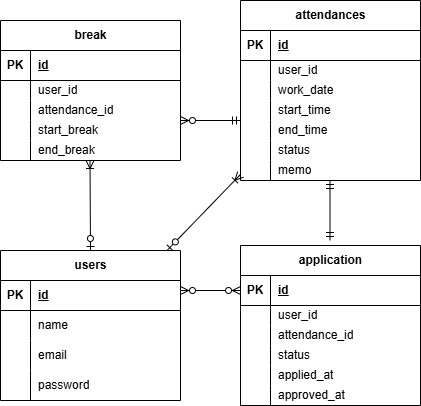

The diagram above was exported from draw.io. Its source (the exported page's mxGraphModel, read from the mxfile embedded in the PNG):
<mxGraphModel dx="683" dy="477" grid="1" gridSize="10" guides="1" tooltips="1" connect="1" arrows="1" fold="1" page="1" pageScale="1" pageWidth="827" pageHeight="1169" math="0" shadow="0">
  <root>
    <mxCell id="0" />
    <mxCell id="1" parent="0" />
    <mxCell id="2" value="users" style="shape=table;startSize=30;container=1;collapsible=1;childLayout=tableLayout;fixedRows=1;rowLines=0;fontStyle=1;align=center;resizeLast=1;html=1;" vertex="1" parent="1">
      <mxGeometry x="60" y="250" width="180" height="150" as="geometry" />
    </mxCell>
    <mxCell id="3" value="" style="shape=tableRow;horizontal=0;startSize=0;swimlaneHead=0;swimlaneBody=0;fillColor=none;collapsible=0;dropTarget=0;points=[[0,0.5],[1,0.5]];portConstraint=eastwest;top=0;left=0;right=0;bottom=1;" vertex="1" parent="2">
      <mxGeometry y="30" width="180" height="30" as="geometry" />
    </mxCell>
    <mxCell id="4" value="PK" style="shape=partialRectangle;connectable=0;fillColor=none;top=0;left=0;bottom=0;right=0;fontStyle=1;overflow=hidden;whiteSpace=wrap;html=1;" vertex="1" parent="3">
      <mxGeometry width="30" height="30" as="geometry">
        <mxRectangle width="30" height="30" as="alternateBounds" />
      </mxGeometry>
    </mxCell>
    <mxCell id="5" value="id" style="shape=partialRectangle;connectable=0;fillColor=none;top=0;left=0;bottom=0;right=0;align=left;spacingLeft=6;fontStyle=5;overflow=hidden;whiteSpace=wrap;html=1;" vertex="1" parent="3">
      <mxGeometry x="30" width="150" height="30" as="geometry">
        <mxRectangle width="150" height="30" as="alternateBounds" />
      </mxGeometry>
    </mxCell>
    <mxCell id="6" value="" style="shape=tableRow;horizontal=0;startSize=0;swimlaneHead=0;swimlaneBody=0;fillColor=none;collapsible=0;dropTarget=0;points=[[0,0.5],[1,0.5]];portConstraint=eastwest;top=0;left=0;right=0;bottom=0;" vertex="1" parent="2">
      <mxGeometry y="60" width="180" height="30" as="geometry" />
    </mxCell>
    <mxCell id="7" value="" style="shape=partialRectangle;connectable=0;fillColor=none;top=0;left=0;bottom=0;right=0;editable=1;overflow=hidden;whiteSpace=wrap;html=1;" vertex="1" parent="6">
      <mxGeometry width="30" height="30" as="geometry">
        <mxRectangle width="30" height="30" as="alternateBounds" />
      </mxGeometry>
    </mxCell>
    <mxCell id="8" value="name" style="shape=partialRectangle;connectable=0;fillColor=none;top=0;left=0;bottom=0;right=0;align=left;spacingLeft=6;overflow=hidden;whiteSpace=wrap;html=1;" vertex="1" parent="6">
      <mxGeometry x="30" width="150" height="30" as="geometry">
        <mxRectangle width="150" height="30" as="alternateBounds" />
      </mxGeometry>
    </mxCell>
    <mxCell id="9" value="" style="shape=tableRow;horizontal=0;startSize=0;swimlaneHead=0;swimlaneBody=0;fillColor=none;collapsible=0;dropTarget=0;points=[[0,0.5],[1,0.5]];portConstraint=eastwest;top=0;left=0;right=0;bottom=0;" vertex="1" parent="2">
      <mxGeometry y="90" width="180" height="30" as="geometry" />
    </mxCell>
    <mxCell id="10" value="" style="shape=partialRectangle;connectable=0;fillColor=none;top=0;left=0;bottom=0;right=0;editable=1;overflow=hidden;whiteSpace=wrap;html=1;" vertex="1" parent="9">
      <mxGeometry width="30" height="30" as="geometry">
        <mxRectangle width="30" height="30" as="alternateBounds" />
      </mxGeometry>
    </mxCell>
    <mxCell id="11" value="email" style="shape=partialRectangle;connectable=0;fillColor=none;top=0;left=0;bottom=0;right=0;align=left;spacingLeft=6;overflow=hidden;whiteSpace=wrap;html=1;" vertex="1" parent="9">
      <mxGeometry x="30" width="150" height="30" as="geometry">
        <mxRectangle width="150" height="30" as="alternateBounds" />
      </mxGeometry>
    </mxCell>
    <mxCell id="12" value="" style="shape=tableRow;horizontal=0;startSize=0;swimlaneHead=0;swimlaneBody=0;fillColor=none;collapsible=0;dropTarget=0;points=[[0,0.5],[1,0.5]];portConstraint=eastwest;top=0;left=0;right=0;bottom=0;" vertex="1" parent="2">
      <mxGeometry y="120" width="180" height="30" as="geometry" />
    </mxCell>
    <mxCell id="13" value="" style="shape=partialRectangle;connectable=0;fillColor=none;top=0;left=0;bottom=0;right=0;editable=1;overflow=hidden;whiteSpace=wrap;html=1;" vertex="1" parent="12">
      <mxGeometry width="30" height="30" as="geometry">
        <mxRectangle width="30" height="30" as="alternateBounds" />
      </mxGeometry>
    </mxCell>
    <mxCell id="14" value="password" style="shape=partialRectangle;connectable=0;fillColor=none;top=0;left=0;bottom=0;right=0;align=left;spacingLeft=6;overflow=hidden;whiteSpace=wrap;html=1;" vertex="1" parent="12">
      <mxGeometry x="30" width="150" height="30" as="geometry">
        <mxRectangle width="150" height="30" as="alternateBounds" />
      </mxGeometry>
    </mxCell>
    <mxCell id="15" value="attendances" style="shape=table;startSize=30;container=1;collapsible=1;childLayout=tableLayout;fixedRows=1;rowLines=0;fontStyle=1;align=center;resizeLast=1;html=1;" vertex="1" parent="1">
      <mxGeometry x="300" width="180" height="180" as="geometry" />
    </mxCell>
    <mxCell id="16" value="" style="shape=tableRow;horizontal=0;startSize=0;swimlaneHead=0;swimlaneBody=0;fillColor=none;collapsible=0;dropTarget=0;points=[[0,0.5],[1,0.5]];portConstraint=eastwest;top=0;left=0;right=0;bottom=1;" vertex="1" parent="15">
      <mxGeometry y="30" width="180" height="30" as="geometry" />
    </mxCell>
    <mxCell id="17" value="PK" style="shape=partialRectangle;connectable=0;fillColor=none;top=0;left=0;bottom=0;right=0;fontStyle=1;overflow=hidden;whiteSpace=wrap;html=1;" vertex="1" parent="16">
      <mxGeometry width="30" height="30" as="geometry">
        <mxRectangle width="30" height="30" as="alternateBounds" />
      </mxGeometry>
    </mxCell>
    <mxCell id="18" value="id" style="shape=partialRectangle;connectable=0;fillColor=none;top=0;left=0;bottom=0;right=0;align=left;spacingLeft=6;fontStyle=5;overflow=hidden;whiteSpace=wrap;html=1;" vertex="1" parent="16">
      <mxGeometry x="30" width="150" height="30" as="geometry">
        <mxRectangle width="150" height="30" as="alternateBounds" />
      </mxGeometry>
    </mxCell>
    <mxCell id="19" value="" style="shape=tableRow;horizontal=0;startSize=0;swimlaneHead=0;swimlaneBody=0;fillColor=none;collapsible=0;dropTarget=0;points=[[0,0.5],[1,0.5]];portConstraint=eastwest;top=0;left=0;right=0;bottom=0;" vertex="1" parent="15">
      <mxGeometry y="60" width="180" height="20" as="geometry" />
    </mxCell>
    <mxCell id="20" value="" style="shape=partialRectangle;connectable=0;fillColor=none;top=0;left=0;bottom=0;right=0;editable=1;overflow=hidden;whiteSpace=wrap;html=1;" vertex="1" parent="19">
      <mxGeometry width="30" height="20" as="geometry">
        <mxRectangle width="30" height="20" as="alternateBounds" />
      </mxGeometry>
    </mxCell>
    <mxCell id="21" value="user_id" style="shape=partialRectangle;connectable=0;fillColor=none;top=0;left=0;bottom=0;right=0;align=left;spacingLeft=6;overflow=hidden;whiteSpace=wrap;html=1;" vertex="1" parent="19">
      <mxGeometry x="30" width="150" height="20" as="geometry">
        <mxRectangle width="150" height="20" as="alternateBounds" />
      </mxGeometry>
    </mxCell>
    <mxCell id="22" value="" style="shape=tableRow;horizontal=0;startSize=0;swimlaneHead=0;swimlaneBody=0;fillColor=none;collapsible=0;dropTarget=0;points=[[0,0.5],[1,0.5]];portConstraint=eastwest;top=0;left=0;right=0;bottom=0;" vertex="1" parent="15">
      <mxGeometry y="80" width="180" height="20" as="geometry" />
    </mxCell>
    <mxCell id="23" value="" style="shape=partialRectangle;connectable=0;fillColor=none;top=0;left=0;bottom=0;right=0;editable=1;overflow=hidden;whiteSpace=wrap;html=1;" vertex="1" parent="22">
      <mxGeometry width="30" height="20" as="geometry">
        <mxRectangle width="30" height="20" as="alternateBounds" />
      </mxGeometry>
    </mxCell>
    <mxCell id="24" value="work_date" style="shape=partialRectangle;connectable=0;fillColor=none;top=0;left=0;bottom=0;right=0;align=left;spacingLeft=6;overflow=hidden;whiteSpace=wrap;html=1;" vertex="1" parent="22">
      <mxGeometry x="30" width="150" height="20" as="geometry">
        <mxRectangle width="150" height="20" as="alternateBounds" />
      </mxGeometry>
    </mxCell>
    <mxCell id="25" value="" style="shape=tableRow;horizontal=0;startSize=0;swimlaneHead=0;swimlaneBody=0;fillColor=none;collapsible=0;dropTarget=0;points=[[0,0.5],[1,0.5]];portConstraint=eastwest;top=0;left=0;right=0;bottom=0;" vertex="1" parent="15">
      <mxGeometry y="100" width="180" height="20" as="geometry" />
    </mxCell>
    <mxCell id="26" value="" style="shape=partialRectangle;connectable=0;fillColor=none;top=0;left=0;bottom=0;right=0;editable=1;overflow=hidden;whiteSpace=wrap;html=1;" vertex="1" parent="25">
      <mxGeometry width="30" height="20" as="geometry">
        <mxRectangle width="30" height="20" as="alternateBounds" />
      </mxGeometry>
    </mxCell>
    <mxCell id="27" value="start_time" style="shape=partialRectangle;connectable=0;fillColor=none;top=0;left=0;bottom=0;right=0;align=left;spacingLeft=6;overflow=hidden;whiteSpace=wrap;html=1;" vertex="1" parent="25">
      <mxGeometry x="30" width="150" height="20" as="geometry">
        <mxRectangle width="150" height="20" as="alternateBounds" />
      </mxGeometry>
    </mxCell>
    <mxCell id="28" style="shape=tableRow;horizontal=0;startSize=0;swimlaneHead=0;swimlaneBody=0;fillColor=none;collapsible=0;dropTarget=0;points=[[0,0.5],[1,0.5]];portConstraint=eastwest;top=0;left=0;right=0;bottom=0;" vertex="1" parent="15">
      <mxGeometry y="120" width="180" height="20" as="geometry" />
    </mxCell>
    <mxCell id="29" style="shape=partialRectangle;connectable=0;fillColor=none;top=0;left=0;bottom=0;right=0;editable=1;overflow=hidden;whiteSpace=wrap;html=1;" vertex="1" parent="28">
      <mxGeometry width="30" height="20" as="geometry">
        <mxRectangle width="30" height="20" as="alternateBounds" />
      </mxGeometry>
    </mxCell>
    <mxCell id="30" value="end_time" style="shape=partialRectangle;connectable=0;fillColor=none;top=0;left=0;bottom=0;right=0;align=left;spacingLeft=6;overflow=hidden;whiteSpace=wrap;html=1;" vertex="1" parent="28">
      <mxGeometry x="30" width="150" height="20" as="geometry">
        <mxRectangle width="150" height="20" as="alternateBounds" />
      </mxGeometry>
    </mxCell>
    <mxCell id="31" style="shape=tableRow;horizontal=0;startSize=0;swimlaneHead=0;swimlaneBody=0;fillColor=none;collapsible=0;dropTarget=0;points=[[0,0.5],[1,0.5]];portConstraint=eastwest;top=0;left=0;right=0;bottom=0;" vertex="1" parent="15">
      <mxGeometry y="140" width="180" height="20" as="geometry" />
    </mxCell>
    <mxCell id="32" style="shape=partialRectangle;connectable=0;fillColor=none;top=0;left=0;bottom=0;right=0;editable=1;overflow=hidden;whiteSpace=wrap;html=1;" vertex="1" parent="31">
      <mxGeometry width="30" height="20" as="geometry">
        <mxRectangle width="30" height="20" as="alternateBounds" />
      </mxGeometry>
    </mxCell>
    <mxCell id="33" value="status" style="shape=partialRectangle;connectable=0;fillColor=none;top=0;left=0;bottom=0;right=0;align=left;spacingLeft=6;overflow=hidden;whiteSpace=wrap;html=1;" vertex="1" parent="31">
      <mxGeometry x="30" width="150" height="20" as="geometry">
        <mxRectangle width="150" height="20" as="alternateBounds" />
      </mxGeometry>
    </mxCell>
    <mxCell id="34" style="shape=tableRow;horizontal=0;startSize=0;swimlaneHead=0;swimlaneBody=0;fillColor=none;collapsible=0;dropTarget=0;points=[[0,0.5],[1,0.5]];portConstraint=eastwest;top=0;left=0;right=0;bottom=0;" vertex="1" parent="15">
      <mxGeometry y="160" width="180" height="20" as="geometry" />
    </mxCell>
    <mxCell id="35" style="shape=partialRectangle;connectable=0;fillColor=none;top=0;left=0;bottom=0;right=0;editable=1;overflow=hidden;whiteSpace=wrap;html=1;" vertex="1" parent="34">
      <mxGeometry width="30" height="20" as="geometry">
        <mxRectangle width="30" height="20" as="alternateBounds" />
      </mxGeometry>
    </mxCell>
    <mxCell id="36" value="memo" style="shape=partialRectangle;connectable=0;fillColor=none;top=0;left=0;bottom=0;right=0;align=left;spacingLeft=6;overflow=hidden;whiteSpace=wrap;html=1;" vertex="1" parent="34">
      <mxGeometry x="30" width="150" height="20" as="geometry">
        <mxRectangle width="150" height="20" as="alternateBounds" />
      </mxGeometry>
    </mxCell>
    <mxCell id="37" value="break" style="shape=table;startSize=30;container=1;collapsible=1;childLayout=tableLayout;fixedRows=1;rowLines=0;fontStyle=1;align=center;resizeLast=1;html=1;" vertex="1" parent="1">
      <mxGeometry x="60" y="20" width="180" height="140" as="geometry" />
    </mxCell>
    <mxCell id="38" value="" style="shape=tableRow;horizontal=0;startSize=0;swimlaneHead=0;swimlaneBody=0;fillColor=none;collapsible=0;dropTarget=0;points=[[0,0.5],[1,0.5]];portConstraint=eastwest;top=0;left=0;right=0;bottom=1;" vertex="1" parent="37">
      <mxGeometry y="30" width="180" height="30" as="geometry" />
    </mxCell>
    <mxCell id="39" value="PK" style="shape=partialRectangle;connectable=0;fillColor=none;top=0;left=0;bottom=0;right=0;fontStyle=1;overflow=hidden;whiteSpace=wrap;html=1;" vertex="1" parent="38">
      <mxGeometry width="30" height="30" as="geometry">
        <mxRectangle width="30" height="30" as="alternateBounds" />
      </mxGeometry>
    </mxCell>
    <mxCell id="40" value="id" style="shape=partialRectangle;connectable=0;fillColor=none;top=0;left=0;bottom=0;right=0;align=left;spacingLeft=6;fontStyle=5;overflow=hidden;whiteSpace=wrap;html=1;" vertex="1" parent="38">
      <mxGeometry x="30" width="150" height="30" as="geometry">
        <mxRectangle width="150" height="30" as="alternateBounds" />
      </mxGeometry>
    </mxCell>
    <mxCell id="41" value="" style="shape=tableRow;horizontal=0;startSize=0;swimlaneHead=0;swimlaneBody=0;fillColor=none;collapsible=0;dropTarget=0;points=[[0,0.5],[1,0.5]];portConstraint=eastwest;top=0;left=0;right=0;bottom=0;" vertex="1" parent="37">
      <mxGeometry y="60" width="180" height="20" as="geometry" />
    </mxCell>
    <mxCell id="42" value="" style="shape=partialRectangle;connectable=0;fillColor=none;top=0;left=0;bottom=0;right=0;editable=1;overflow=hidden;whiteSpace=wrap;html=1;" vertex="1" parent="41">
      <mxGeometry width="30" height="20" as="geometry">
        <mxRectangle width="30" height="20" as="alternateBounds" />
      </mxGeometry>
    </mxCell>
    <mxCell id="43" value="user_id" style="shape=partialRectangle;connectable=0;fillColor=none;top=0;left=0;bottom=0;right=0;align=left;spacingLeft=6;overflow=hidden;whiteSpace=wrap;html=1;" vertex="1" parent="41">
      <mxGeometry x="30" width="150" height="20" as="geometry">
        <mxRectangle width="150" height="20" as="alternateBounds" />
      </mxGeometry>
    </mxCell>
    <mxCell id="44" value="" style="shape=tableRow;horizontal=0;startSize=0;swimlaneHead=0;swimlaneBody=0;fillColor=none;collapsible=0;dropTarget=0;points=[[0,0.5],[1,0.5]];portConstraint=eastwest;top=0;left=0;right=0;bottom=0;" vertex="1" parent="37">
      <mxGeometry y="80" width="180" height="20" as="geometry" />
    </mxCell>
    <mxCell id="45" value="" style="shape=partialRectangle;connectable=0;fillColor=none;top=0;left=0;bottom=0;right=0;editable=1;overflow=hidden;whiteSpace=wrap;html=1;" vertex="1" parent="44">
      <mxGeometry width="30" height="20" as="geometry">
        <mxRectangle width="30" height="20" as="alternateBounds" />
      </mxGeometry>
    </mxCell>
    <mxCell id="46" value="attendance_id" style="shape=partialRectangle;connectable=0;fillColor=none;top=0;left=0;bottom=0;right=0;align=left;spacingLeft=6;overflow=hidden;whiteSpace=wrap;html=1;" vertex="1" parent="44">
      <mxGeometry x="30" width="150" height="20" as="geometry">
        <mxRectangle width="150" height="20" as="alternateBounds" />
      </mxGeometry>
    </mxCell>
    <mxCell id="47" value="" style="shape=tableRow;horizontal=0;startSize=0;swimlaneHead=0;swimlaneBody=0;fillColor=none;collapsible=0;dropTarget=0;points=[[0,0.5],[1,0.5]];portConstraint=eastwest;top=0;left=0;right=0;bottom=0;" vertex="1" parent="37">
      <mxGeometry y="100" width="180" height="20" as="geometry" />
    </mxCell>
    <mxCell id="48" value="" style="shape=partialRectangle;connectable=0;fillColor=none;top=0;left=0;bottom=0;right=0;editable=1;overflow=hidden;whiteSpace=wrap;html=1;" vertex="1" parent="47">
      <mxGeometry width="30" height="20" as="geometry">
        <mxRectangle width="30" height="20" as="alternateBounds" />
      </mxGeometry>
    </mxCell>
    <mxCell id="49" value="start_break" style="shape=partialRectangle;connectable=0;fillColor=none;top=0;left=0;bottom=0;right=0;align=left;spacingLeft=6;overflow=hidden;whiteSpace=wrap;html=1;" vertex="1" parent="47">
      <mxGeometry x="30" width="150" height="20" as="geometry">
        <mxRectangle width="150" height="20" as="alternateBounds" />
      </mxGeometry>
    </mxCell>
    <mxCell id="50" style="shape=tableRow;horizontal=0;startSize=0;swimlaneHead=0;swimlaneBody=0;fillColor=none;collapsible=0;dropTarget=0;points=[[0,0.5],[1,0.5]];portConstraint=eastwest;top=0;left=0;right=0;bottom=0;" vertex="1" parent="37">
      <mxGeometry y="120" width="180" height="20" as="geometry" />
    </mxCell>
    <mxCell id="51" style="shape=partialRectangle;connectable=0;fillColor=none;top=0;left=0;bottom=0;right=0;editable=1;overflow=hidden;whiteSpace=wrap;html=1;" vertex="1" parent="50">
      <mxGeometry width="30" height="20" as="geometry">
        <mxRectangle width="30" height="20" as="alternateBounds" />
      </mxGeometry>
    </mxCell>
    <mxCell id="52" value="end_break" style="shape=partialRectangle;connectable=0;fillColor=none;top=0;left=0;bottom=0;right=0;align=left;spacingLeft=6;overflow=hidden;whiteSpace=wrap;html=1;" vertex="1" parent="50">
      <mxGeometry x="30" width="150" height="20" as="geometry">
        <mxRectangle width="150" height="20" as="alternateBounds" />
      </mxGeometry>
    </mxCell>
    <mxCell id="53" value="application" style="shape=table;startSize=30;container=1;collapsible=1;childLayout=tableLayout;fixedRows=1;rowLines=0;fontStyle=1;align=center;resizeLast=1;html=1;" vertex="1" parent="1">
      <mxGeometry x="300" y="245" width="180" height="160" as="geometry" />
    </mxCell>
    <mxCell id="54" value="" style="shape=tableRow;horizontal=0;startSize=0;swimlaneHead=0;swimlaneBody=0;fillColor=none;collapsible=0;dropTarget=0;points=[[0,0.5],[1,0.5]];portConstraint=eastwest;top=0;left=0;right=0;bottom=1;" vertex="1" parent="53">
      <mxGeometry y="30" width="180" height="30" as="geometry" />
    </mxCell>
    <mxCell id="55" value="PK" style="shape=partialRectangle;connectable=0;fillColor=none;top=0;left=0;bottom=0;right=0;fontStyle=1;overflow=hidden;whiteSpace=wrap;html=1;" vertex="1" parent="54">
      <mxGeometry width="30" height="30" as="geometry">
        <mxRectangle width="30" height="30" as="alternateBounds" />
      </mxGeometry>
    </mxCell>
    <mxCell id="56" value="id" style="shape=partialRectangle;connectable=0;fillColor=none;top=0;left=0;bottom=0;right=0;align=left;spacingLeft=6;fontStyle=5;overflow=hidden;whiteSpace=wrap;html=1;" vertex="1" parent="54">
      <mxGeometry x="30" width="150" height="30" as="geometry">
        <mxRectangle width="150" height="30" as="alternateBounds" />
      </mxGeometry>
    </mxCell>
    <mxCell id="57" value="" style="shape=tableRow;horizontal=0;startSize=0;swimlaneHead=0;swimlaneBody=0;fillColor=none;collapsible=0;dropTarget=0;points=[[0,0.5],[1,0.5]];portConstraint=eastwest;top=0;left=0;right=0;bottom=0;" vertex="1" parent="53">
      <mxGeometry y="60" width="180" height="20" as="geometry" />
    </mxCell>
    <mxCell id="58" value="" style="shape=partialRectangle;connectable=0;fillColor=none;top=0;left=0;bottom=0;right=0;editable=1;overflow=hidden;whiteSpace=wrap;html=1;" vertex="1" parent="57">
      <mxGeometry width="30" height="20" as="geometry">
        <mxRectangle width="30" height="20" as="alternateBounds" />
      </mxGeometry>
    </mxCell>
    <mxCell id="59" value="user_id" style="shape=partialRectangle;connectable=0;fillColor=none;top=0;left=0;bottom=0;right=0;align=left;spacingLeft=6;overflow=hidden;whiteSpace=wrap;html=1;" vertex="1" parent="57">
      <mxGeometry x="30" width="150" height="20" as="geometry">
        <mxRectangle width="150" height="20" as="alternateBounds" />
      </mxGeometry>
    </mxCell>
    <mxCell id="60" value="" style="shape=tableRow;horizontal=0;startSize=0;swimlaneHead=0;swimlaneBody=0;fillColor=none;collapsible=0;dropTarget=0;points=[[0,0.5],[1,0.5]];portConstraint=eastwest;top=0;left=0;right=0;bottom=0;" vertex="1" parent="53">
      <mxGeometry y="80" width="180" height="20" as="geometry" />
    </mxCell>
    <mxCell id="61" value="" style="shape=partialRectangle;connectable=0;fillColor=none;top=0;left=0;bottom=0;right=0;editable=1;overflow=hidden;whiteSpace=wrap;html=1;" vertex="1" parent="60">
      <mxGeometry width="30" height="20" as="geometry">
        <mxRectangle width="30" height="20" as="alternateBounds" />
      </mxGeometry>
    </mxCell>
    <mxCell id="62" value="attendance_id" style="shape=partialRectangle;connectable=0;fillColor=none;top=0;left=0;bottom=0;right=0;align=left;spacingLeft=6;overflow=hidden;whiteSpace=wrap;html=1;" vertex="1" parent="60">
      <mxGeometry x="30" width="150" height="20" as="geometry">
        <mxRectangle width="150" height="20" as="alternateBounds" />
      </mxGeometry>
    </mxCell>
    <mxCell id="63" value="" style="shape=tableRow;horizontal=0;startSize=0;swimlaneHead=0;swimlaneBody=0;fillColor=none;collapsible=0;dropTarget=0;points=[[0,0.5],[1,0.5]];portConstraint=eastwest;top=0;left=0;right=0;bottom=0;" vertex="1" parent="53">
      <mxGeometry y="100" width="180" height="20" as="geometry" />
    </mxCell>
    <mxCell id="64" value="" style="shape=partialRectangle;connectable=0;fillColor=none;top=0;left=0;bottom=0;right=0;editable=1;overflow=hidden;whiteSpace=wrap;html=1;" vertex="1" parent="63">
      <mxGeometry width="30" height="20" as="geometry">
        <mxRectangle width="30" height="20" as="alternateBounds" />
      </mxGeometry>
    </mxCell>
    <mxCell id="65" value="status" style="shape=partialRectangle;connectable=0;fillColor=none;top=0;left=0;bottom=0;right=0;align=left;spacingLeft=6;overflow=hidden;whiteSpace=wrap;html=1;" vertex="1" parent="63">
      <mxGeometry x="30" width="150" height="20" as="geometry">
        <mxRectangle width="150" height="20" as="alternateBounds" />
      </mxGeometry>
    </mxCell>
    <mxCell id="67" style="shape=tableRow;horizontal=0;startSize=0;swimlaneHead=0;swimlaneBody=0;fillColor=none;collapsible=0;dropTarget=0;points=[[0,0.5],[1,0.5]];portConstraint=eastwest;top=0;left=0;right=0;bottom=0;" vertex="1" parent="53">
      <mxGeometry y="120" width="180" height="20" as="geometry" />
    </mxCell>
    <mxCell id="68" style="shape=partialRectangle;connectable=0;fillColor=none;top=0;left=0;bottom=0;right=0;editable=1;overflow=hidden;whiteSpace=wrap;html=1;" vertex="1" parent="67">
      <mxGeometry width="30" height="20" as="geometry">
        <mxRectangle width="30" height="20" as="alternateBounds" />
      </mxGeometry>
    </mxCell>
    <mxCell id="69" value="applied_at" style="shape=partialRectangle;connectable=0;fillColor=none;top=0;left=0;bottom=0;right=0;align=left;spacingLeft=6;overflow=hidden;whiteSpace=wrap;html=1;" vertex="1" parent="67">
      <mxGeometry x="30" width="150" height="20" as="geometry">
        <mxRectangle width="150" height="20" as="alternateBounds" />
      </mxGeometry>
    </mxCell>
    <mxCell id="70" style="shape=tableRow;horizontal=0;startSize=0;swimlaneHead=0;swimlaneBody=0;fillColor=none;collapsible=0;dropTarget=0;points=[[0,0.5],[1,0.5]];portConstraint=eastwest;top=0;left=0;right=0;bottom=0;" vertex="1" parent="53">
      <mxGeometry y="140" width="180" height="20" as="geometry" />
    </mxCell>
    <mxCell id="71" style="shape=partialRectangle;connectable=0;fillColor=none;top=0;left=0;bottom=0;right=0;editable=1;overflow=hidden;whiteSpace=wrap;html=1;" vertex="1" parent="70">
      <mxGeometry width="30" height="20" as="geometry">
        <mxRectangle width="30" height="20" as="alternateBounds" />
      </mxGeometry>
    </mxCell>
    <mxCell id="72" value="approved_at" style="shape=partialRectangle;connectable=0;fillColor=none;top=0;left=0;bottom=0;right=0;align=left;spacingLeft=6;overflow=hidden;whiteSpace=wrap;html=1;" vertex="1" parent="70">
      <mxGeometry x="30" width="150" height="20" as="geometry">
        <mxRectangle width="150" height="20" as="alternateBounds" />
      </mxGeometry>
    </mxCell>
    <mxCell id="76" value="" style="fontSize=12;html=1;endArrow=ERoneToMany;startArrow=ERzeroToOne;entryX=0.085;entryY=0.698;entryDx=0;entryDy=0;entryPerimeter=0;" edge="1" parent="1">
      <mxGeometry width="100" height="100" relative="1" as="geometry">
        <mxPoint x="226.5" y="250" as="sourcePoint" />
        <mxPoint x="299.99999999999994" y="173.96000000000004" as="targetPoint" />
      </mxGeometry>
    </mxCell>
    <mxCell id="77" value="" style="fontSize=12;html=1;endArrow=ERoneToMany;startArrow=ERzeroToOne;exitX=0.5;exitY=0;exitDx=0;exitDy=0;" edge="1" parent="1" source="2">
      <mxGeometry width="100" height="100" relative="1" as="geometry">
        <mxPoint x="150" y="220" as="sourcePoint" />
        <mxPoint x="149.5" y="160" as="targetPoint" />
      </mxGeometry>
    </mxCell>
    <mxCell id="79" value="" style="fontSize=12;html=1;endArrow=ERzeroToMany;endFill=1;startArrow=ERzeroToMany;" edge="1" parent="1">
      <mxGeometry width="100" height="100" relative="1" as="geometry">
        <mxPoint x="240" y="290" as="sourcePoint" />
        <mxPoint x="300" y="290" as="targetPoint" />
      </mxGeometry>
    </mxCell>
    <mxCell id="80" value="" style="fontSize=12;html=1;endArrow=ERmandOne;startArrow=ERmandOne;" edge="1" parent="1">
      <mxGeometry width="100" height="100" relative="1" as="geometry">
        <mxPoint x="389.5" y="240" as="sourcePoint" />
        <mxPoint x="389.5" y="180" as="targetPoint" />
      </mxGeometry>
    </mxCell>
    <mxCell id="81" value="" style="fontSize=12;html=1;endArrow=ERzeroToMany;startArrow=ERmandOne;" edge="1" parent="1">
      <mxGeometry width="100" height="100" relative="1" as="geometry">
        <mxPoint x="300" y="120" as="sourcePoint" />
        <mxPoint x="240" y="120" as="targetPoint" />
      </mxGeometry>
    </mxCell>
  </root>
</mxGraphModel>